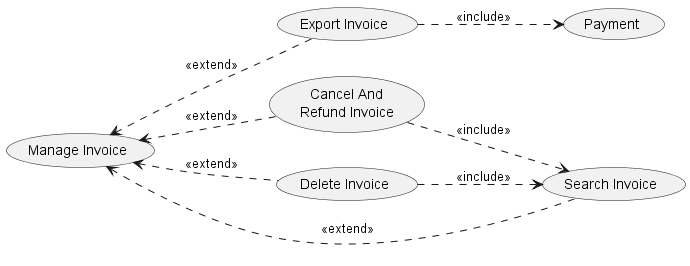

The diagram above was rendered by PlantUML. Its source (embedded in the PNG):
@startuml
left to right direction
(Manage Invoice) <.. (Export Invoice): <<extend>>
(Manage Invoice) <.. (Cancel And\nRefund Invoice): <<extend>>
(Manage Invoice) <.. (Delete Invoice): <<extend>>
(Manage Invoice) <.. (Search Invoice): <<extend>>
(Cancel And\nRefund Invoice) ..> (Search Invoice): <<include>>
(Delete Invoice) ..> (Search Invoice): <<include>>
(Export Invoice) ..> (Payment): <<include>>
@enduml